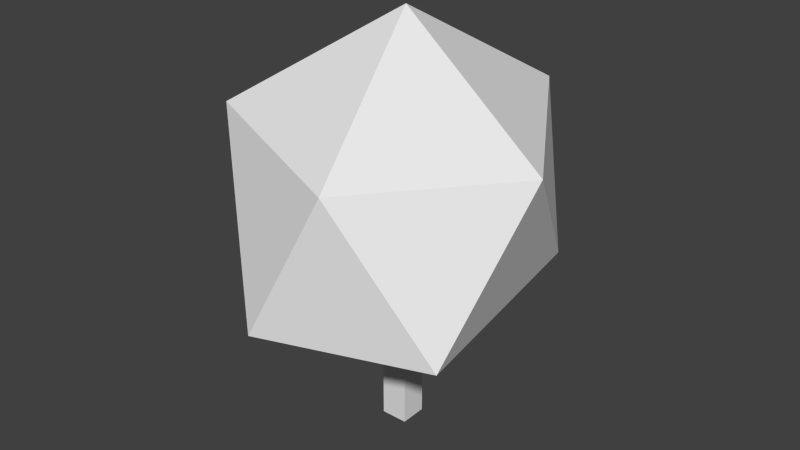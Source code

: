 # Source: Nature1.blend  (saved by Blender 2.72.0; exported with 4.5.12 LTS)
import bpy
from mathutils import Matrix  # noqa: F401  (used for matrix-valued properties, if any)

bpy.ops.wm.read_factory_settings(use_empty=True)
scene = bpy.context.scene
scene.name = 'Scene'

# ---- collections
col_collection_1 = bpy.data.collections.new('Collection 1'); scene.collection.children.link(col_collection_1)

# ---- world
world_world = bpy.data.worlds.new('World'); scene.world = world_world
world_world.color = (0.05088, 0.05088, 0.05088)
world_world.use_sun_shadow = False
world_world.sun_shadow_jitter_overblur = 0.0
world_world.cycles.sampling_method = 'MANUAL'
world_world.cycles.sample_map_resolution = 256

# ---- meshes
me_cube = bpy.data.meshes.new('Cube')
me_cube.from_pydata([(0.25, 7.153e-07, -0.25), (0.25, -7.153e-07, 0.25), (-0.25, -7.153e-07, 0.25), (-0.25, 7.153e-07, -0.25), (0.25, 1.856, -0.25), (0.25, 1.856, 0.25), (-0.25, 1.856, 0.25), (-0.25, 1.856, -0.25), (-0.08168, 1.316, 0.08963), (-2.474, 3.054, -2.216), (0.6261, 2.884, -3.068), (3.142, 3.057, 0.4014), (1.163, 2.861, 3.016), (-2.093, 3.373, 1.622), (-0.7046, 5.582, -2.73), (2.386, 5.973, -1.638), (2.255, 6.282, 1.68), (-0.9085, 5.926, 2.881), (-3.048, 5.793, -0.5635), (-0.05065, 7.685, -0.0009571)], [], [(4, 5, 1, 0), (5, 6, 2, 1), (6, 7, 3, 2), (7, 4, 0, 3), (8, 9, 10), (9, 8, 13), (8, 10, 11), (8, 11, 12), (8, 12, 13), (9, 13, 18), (10, 9, 14), (11, 10, 15), (12, 11, 16), (13, 12, 17), (9, 18, 14), (10, 14, 15), (11, 15, 16), (12, 16, 17), (13, 17, 18), (14, 18, 19), (15, 14, 19), (16, 15, 19), (17, 16, 19), (18, 17, 19)])
_uv = me_cube.uv_layers.new(name='UVMap')
_uv.uv.foreach_set('vector', [0.625, 1.0, 0.5, 1.0, 0.5, 0.5, 0.625, 0.5, 0.75, 0.5, 0.875, 0.5, 0.875, 1.0, 0.75, 1.0, 0.875, 0.5, 1.0, 0.5, 1.0, 1.0, 0.875, 1.0, 0.625, 0.5, 0.75, 0.5, 0.75, 1.0, 0.625, 1.0, 0.3478, 0.8322, 0.365, 1.0, 0.2375, 0.9449, 0.2295, 0.5177, 0.2295, 0.6766, 0.1288, 0.6476, 0.3478, 0.8322, 0.2375, 0.9449, 0.2295, 0.7799, 0.3478, 0.8322, 0.2295, 0.7799, 0.365, 0.7456, 0.2295, 0.6766, 0.09851, 0.7608, 0.1288, 0.6476, 0.2295, 0.5177, 0.1288, 0.6476, 0.09376, 0.5, 0.3332, 0.5, 0.4621, 0.5459, 0.3538, 0.5981, 0.1328, 0.781, 0.1328, 0.9732, -1.49e-08, 0.8727, 0.5, 0.9612, 0.3826, 0.9992, 0.365, 0.8571, 0.1288, 0.6476, 0.09851, 0.7608, 0.001166, 0.6489, 0.4621, 0.5459, 0.4621, 0.6858, 0.3538, 0.5981, 0.3332, 0.5, 0.3538, 0.5981, 0.2295, 0.6297, 0.1328, 0.781, -1.49e-08, 0.8727, 0.005228, 0.7608, 0.5, 0.9612, 0.365, 0.8571, 0.5, 0.7947, 0.1288, 0.6476, 0.001166, 0.6489, 0.09376, 0.5, 0.3538, 0.5981, 0.4621, 0.6858, 0.3192, 0.7456, 0.2295, 0.6297, 0.3538, 0.5981, 0.3192, 0.7456, 0.2522, 0.7449, 0.2295, 0.6297, 0.3192, 0.7456, 0.5, 0.7947, 0.365, 0.8571, 0.3806, 0.7456, 0.09376, 0.5, 0.001166, 0.6489, -1.49e-08, 0.5206])
me_cube.use_remesh_preserve_volume = False
me_cube.use_remesh_preserve_attributes = False
me_cube.use_mirror_vertex_groups = False
me_cube.update()

# ---- objects
ob_cube = bpy.data.objects.new('Cube', me_cube)

# ---- transforms, parenting, visibility, modifiers, constraints
ob_cube.location = (0.0, 0.0, 0.0)
ob_cube.rotation_euler = (1.571, -0.0, -3.142)
ob_cube.lineart.crease_threshold = 0.0

# ---- collection membership
col_collection_1.objects.link(ob_cube)

# ---- scene / render settings (as saved in the file)
scene.frame_start = 1; scene.frame_end = 250; scene.frame_set(3)
scene.render.engine = 'BLENDER_EEVEE_NEXT'
scene.render.resolution_percentage = 50
scene.render.dither_intensity = 0.0
scene.cycles.use_denoising = False
scene.cycles.samples = 10
scene.cycles.sampling_pattern = 'TABULATED_SOBOL'
scene.cycles.light_sampling_threshold = 0.0
scene.cycles.use_adaptive_sampling = False
scene.cycles.use_light_tree = False
scene.cycles.blur_glossy = 0.0
scene.cycles.pixel_filter_type = 'GAUSSIAN'
scene.cycles.sample_clamp_indirect = 0.0
scene.view_settings.view_transform = 'Standard'
bpy.context.view_layer.update()

# ---- added for rendering (the .blend has no active camera and no usable light): camera, sun
cam_auto = bpy.data.cameras.new('AutoCamera')
cam_auto.lens = 50.0
cam_auto.sensor_width = 36.0
cam_auto.clip_end = 1000.0
ob_auto_camera = bpy.data.objects.new('AutoCamera', cam_auto)
scene.collection.objects.link(ob_auto_camera)
ob_auto_camera.location = (10.6789, -12.8973, 12.4235)
ob_auto_camera.rotation_euler = (1.09748, -7.21219e-08, 0.694738)
scene.camera = ob_auto_camera
light_auto_sun = bpy.data.lights.new('AutoSun', 'SUN')
light_auto_sun.energy = 3.0
light_auto_sun.angle = 0.0523599
ob_auto_sun = bpy.data.objects.new('AutoSun', light_auto_sun)
scene.collection.objects.link(ob_auto_sun)
ob_auto_sun.rotation_euler = (0.872665, 0.174533, 0.523599)
bpy.context.view_layer.update()
